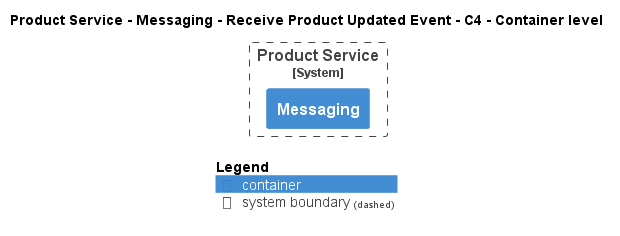

The diagram above was rendered by PlantUML. Its source (embedded in the PNG):
@startuml
!pragma layout smetana
!include ..\..\..\..\..\..\..\.c4s\C4_Container.puml

AddElementTag("c4interflow:lifecycle:new", $bgColor=green, $fontColor=#ffffff, $borderColor=green, $shadowing="False")
AddElementTag("c4interflow:lifecycle:changed", $bgColor=orange, $fontColor=#ffffff, $borderColor=orange, $shadowing="False")
AddElementTag("c4interflow:lifecycle:removed", $bgColor=red, $fontColor=#ffffff, $borderColor=red, $shadowing="False")

AddRelTag("c4interflow:lifecycle:new", $textColor=green, $lineColor=green)
AddRelTag("c4interflow:lifecycle:changed", $textColor=orange, $lineColor=orange)
AddRelTag("c4interflow:lifecycle:removed", $textColor=red, $lineColor=red)

SHOW_PERSON_PORTRAIT()
LAYOUT_TOP_DOWN()

skinparam linetype polyline

title Product Service - Messaging - Receive Product Updated Event - C4 - Container level


System_Boundary(ECommercePlatform.SoftwareSystems.ProductService, "Product Service") {
    Container(ECommercePlatform.SoftwareSystems.ProductService.Containers.Messaging, "Messaging", "", "")
}



SHOW_LEGEND()
@enduml